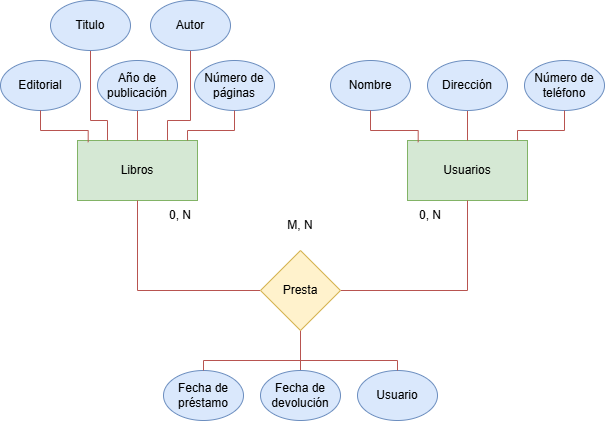

The diagram above was exported from draw.io. Its source (the exported page's mxGraphModel, read from the mxfile embedded in the PNG):
<mxGraphModel dx="746" dy="433" grid="1" gridSize="10" guides="1" tooltips="1" connect="1" arrows="1" fold="1" page="1" pageScale="1" pageWidth="827" pageHeight="1169" background="#FFFFFF" math="0" shadow="0">
  <root>
    <mxCell id="0" />
    <mxCell id="1" parent="0" />
    <mxCell id="aXrm9M7t7L0dvtJOlRcS-1" value="Libros" style="rounded=0;whiteSpace=wrap;html=1;fillColor=#d5e8d4;strokeColor=#82b366;" parent="1" vertex="1">
      <mxGeometry x="217" y="220" width="120" height="60" as="geometry" />
    </mxCell>
    <mxCell id="aXrm9M7t7L0dvtJOlRcS-13" value="" style="edgeStyle=orthogonalEdgeStyle;rounded=0;orthogonalLoop=1;jettySize=auto;html=1;endArrow=none;endFill=0;fillColor=#f8cecc;strokeColor=#b85450;" parent="1" source="aXrm9M7t7L0dvtJOlRcS-2" target="aXrm9M7t7L0dvtJOlRcS-1" edge="1">
      <mxGeometry relative="1" as="geometry" />
    </mxCell>
    <mxCell id="aXrm9M7t7L0dvtJOlRcS-2" value="Año de publicación" style="ellipse;whiteSpace=wrap;html=1;fillColor=#dae8fc;strokeColor=#6c8ebf;" parent="1" vertex="1">
      <mxGeometry x="237" y="140" width="80" height="50" as="geometry" />
    </mxCell>
    <mxCell id="aXrm9M7t7L0dvtJOlRcS-14" style="edgeStyle=orthogonalEdgeStyle;rounded=0;orthogonalLoop=1;jettySize=auto;html=1;entryX=0.75;entryY=0;entryDx=0;entryDy=0;endArrow=none;endFill=0;fillColor=#f8cecc;strokeColor=#b85450;" parent="1" source="aXrm9M7t7L0dvtJOlRcS-7" target="aXrm9M7t7L0dvtJOlRcS-1" edge="1">
      <mxGeometry relative="1" as="geometry">
        <Array as="points">
          <mxPoint x="330" y="200" />
          <mxPoint x="307" y="200" />
        </Array>
      </mxGeometry>
    </mxCell>
    <mxCell id="aXrm9M7t7L0dvtJOlRcS-7" value="Autor" style="ellipse;whiteSpace=wrap;html=1;fillColor=#dae8fc;strokeColor=#6c8ebf;" parent="1" vertex="1">
      <mxGeometry x="290" y="80" width="80" height="50" as="geometry" />
    </mxCell>
    <mxCell id="aXrm9M7t7L0dvtJOlRcS-12" style="edgeStyle=orthogonalEdgeStyle;rounded=0;orthogonalLoop=1;jettySize=auto;html=1;entryX=0.25;entryY=0;entryDx=0;entryDy=0;endArrow=none;endFill=0;fillColor=#f8cecc;strokeColor=#b85450;" parent="1" source="aXrm9M7t7L0dvtJOlRcS-8" target="aXrm9M7t7L0dvtJOlRcS-1" edge="1">
      <mxGeometry relative="1" as="geometry">
        <Array as="points">
          <mxPoint x="230" y="200" />
          <mxPoint x="247" y="200" />
        </Array>
      </mxGeometry>
    </mxCell>
    <mxCell id="aXrm9M7t7L0dvtJOlRcS-8" value="Titulo" style="ellipse;whiteSpace=wrap;html=1;fillColor=#dae8fc;strokeColor=#6c8ebf;" parent="1" vertex="1">
      <mxGeometry x="190" y="80" width="80" height="50" as="geometry" />
    </mxCell>
    <mxCell id="aXrm9M7t7L0dvtJOlRcS-9" value="Número de páginas" style="ellipse;whiteSpace=wrap;html=1;fillColor=#dae8fc;strokeColor=#6c8ebf;" parent="1" vertex="1">
      <mxGeometry x="334" y="140" width="80" height="50" as="geometry" />
    </mxCell>
    <mxCell id="aXrm9M7t7L0dvtJOlRcS-10" value="Editorial" style="ellipse;whiteSpace=wrap;html=1;fillColor=#dae8fc;strokeColor=#6c8ebf;" parent="1" vertex="1">
      <mxGeometry x="140" y="140" width="80" height="50" as="geometry" />
    </mxCell>
    <mxCell id="aXrm9M7t7L0dvtJOlRcS-11" style="edgeStyle=orthogonalEdgeStyle;rounded=0;orthogonalLoop=1;jettySize=auto;html=1;entryX=0.089;entryY=0.028;entryDx=0;entryDy=0;entryPerimeter=0;endArrow=none;endFill=0;fillColor=#f8cecc;strokeColor=#b85450;" parent="1" source="aXrm9M7t7L0dvtJOlRcS-10" target="aXrm9M7t7L0dvtJOlRcS-1" edge="1">
      <mxGeometry relative="1" as="geometry" />
    </mxCell>
    <mxCell id="aXrm9M7t7L0dvtJOlRcS-15" style="edgeStyle=orthogonalEdgeStyle;rounded=0;orthogonalLoop=1;jettySize=auto;html=1;entryX=0.917;entryY=0;entryDx=0;entryDy=0;entryPerimeter=0;endArrow=none;endFill=0;fillColor=#f8cecc;strokeColor=#b85450;" parent="1" source="aXrm9M7t7L0dvtJOlRcS-9" target="aXrm9M7t7L0dvtJOlRcS-1" edge="1">
      <mxGeometry relative="1" as="geometry" />
    </mxCell>
    <mxCell id="aXrm9M7t7L0dvtJOlRcS-16" value="Usuarios" style="rounded=0;whiteSpace=wrap;html=1;fillColor=#d5e8d4;strokeColor=#82b366;" parent="1" vertex="1">
      <mxGeometry x="547" y="220" width="120" height="60" as="geometry" />
    </mxCell>
    <mxCell id="aXrm9M7t7L0dvtJOlRcS-17" value="" style="edgeStyle=orthogonalEdgeStyle;rounded=0;orthogonalLoop=1;jettySize=auto;html=1;endArrow=none;endFill=0;fillColor=#f8cecc;strokeColor=#b85450;" parent="1" source="aXrm9M7t7L0dvtJOlRcS-18" target="aXrm9M7t7L0dvtJOlRcS-16" edge="1">
      <mxGeometry relative="1" as="geometry" />
    </mxCell>
    <mxCell id="aXrm9M7t7L0dvtJOlRcS-18" value="Dirección" style="ellipse;whiteSpace=wrap;html=1;fillColor=#dae8fc;strokeColor=#6c8ebf;" parent="1" vertex="1">
      <mxGeometry x="567" y="140" width="80" height="50" as="geometry" />
    </mxCell>
    <mxCell id="aXrm9M7t7L0dvtJOlRcS-23" value="Número de teléfono" style="ellipse;whiteSpace=wrap;html=1;fillColor=#dae8fc;strokeColor=#6c8ebf;" parent="1" vertex="1">
      <mxGeometry x="664" y="140" width="80" height="50" as="geometry" />
    </mxCell>
    <mxCell id="aXrm9M7t7L0dvtJOlRcS-24" value="Nombre" style="ellipse;whiteSpace=wrap;html=1;fillColor=#dae8fc;strokeColor=#6c8ebf;" parent="1" vertex="1">
      <mxGeometry x="470" y="140" width="80" height="50" as="geometry" />
    </mxCell>
    <mxCell id="aXrm9M7t7L0dvtJOlRcS-25" style="edgeStyle=orthogonalEdgeStyle;rounded=0;orthogonalLoop=1;jettySize=auto;html=1;entryX=0.089;entryY=0.028;entryDx=0;entryDy=0;entryPerimeter=0;endArrow=none;endFill=0;fillColor=#f8cecc;strokeColor=#b85450;" parent="1" source="aXrm9M7t7L0dvtJOlRcS-24" target="aXrm9M7t7L0dvtJOlRcS-16" edge="1">
      <mxGeometry relative="1" as="geometry" />
    </mxCell>
    <mxCell id="aXrm9M7t7L0dvtJOlRcS-26" style="edgeStyle=orthogonalEdgeStyle;rounded=0;orthogonalLoop=1;jettySize=auto;html=1;entryX=0.917;entryY=0;entryDx=0;entryDy=0;entryPerimeter=0;endArrow=none;endFill=0;fillColor=#f8cecc;strokeColor=#b85450;" parent="1" source="aXrm9M7t7L0dvtJOlRcS-23" target="aXrm9M7t7L0dvtJOlRcS-16" edge="1">
      <mxGeometry relative="1" as="geometry" />
    </mxCell>
    <mxCell id="aXrm9M7t7L0dvtJOlRcS-44" style="edgeStyle=orthogonalEdgeStyle;rounded=0;orthogonalLoop=1;jettySize=auto;html=1;entryX=0.5;entryY=1;entryDx=0;entryDy=0;exitX=0;exitY=0.5;exitDx=0;exitDy=0;endArrow=none;endFill=0;fillColor=#f8cecc;strokeColor=#b85450;" parent="1" source="mahh103u4RMyHGoOP_3q-1" target="aXrm9M7t7L0dvtJOlRcS-1" edge="1">
      <mxGeometry relative="1" as="geometry">
        <mxPoint x="387" y="370" as="sourcePoint" />
        <mxPoint x="277" y="320" as="targetPoint" />
      </mxGeometry>
    </mxCell>
    <mxCell id="aXrm9M7t7L0dvtJOlRcS-47" style="edgeStyle=orthogonalEdgeStyle;rounded=0;orthogonalLoop=1;jettySize=auto;html=1;endArrow=none;endFill=0;fillColor=#f8cecc;strokeColor=#b85450;entryX=0.5;entryY=1;entryDx=0;entryDy=0;exitX=1;exitY=0.5;exitDx=0;exitDy=0;" parent="1" source="mahh103u4RMyHGoOP_3q-1" target="aXrm9M7t7L0dvtJOlRcS-16" edge="1">
      <mxGeometry relative="1" as="geometry">
        <mxPoint x="507" y="440" as="sourcePoint" />
        <mxPoint x="607" y="390" as="targetPoint" />
      </mxGeometry>
    </mxCell>
    <mxCell id="aXrm9M7t7L0dvtJOlRcS-42" style="edgeStyle=orthogonalEdgeStyle;rounded=0;orthogonalLoop=1;jettySize=auto;html=1;entryX=0.5;entryY=1;entryDx=0;entryDy=0;endArrow=none;endFill=0;fillColor=#f8cecc;strokeColor=#b85450;" parent="1" source="aXrm9M7t7L0dvtJOlRcS-29" target="mahh103u4RMyHGoOP_3q-1" edge="1">
      <mxGeometry relative="1" as="geometry">
        <mxPoint x="447" y="470" as="targetPoint" />
      </mxGeometry>
    </mxCell>
    <mxCell id="aXrm9M7t7L0dvtJOlRcS-29" value="Fecha de devolución" style="ellipse;whiteSpace=wrap;html=1;fillColor=#dae8fc;strokeColor=#6c8ebf;" parent="1" vertex="1">
      <mxGeometry x="400" y="450" width="80" height="50" as="geometry" />
    </mxCell>
    <mxCell id="aXrm9M7t7L0dvtJOlRcS-34" value="Usuario" style="ellipse;whiteSpace=wrap;html=1;fillColor=#dae8fc;strokeColor=#6c8ebf;" parent="1" vertex="1">
      <mxGeometry x="497" y="450" width="80" height="50" as="geometry" />
    </mxCell>
    <mxCell id="aXrm9M7t7L0dvtJOlRcS-35" value="Fecha de préstamo" style="ellipse;whiteSpace=wrap;html=1;fillColor=#dae8fc;strokeColor=#6c8ebf;" parent="1" vertex="1">
      <mxGeometry x="303" y="450" width="80" height="50" as="geometry" />
    </mxCell>
    <mxCell id="aXrm9M7t7L0dvtJOlRcS-41" style="edgeStyle=orthogonalEdgeStyle;rounded=0;orthogonalLoop=1;jettySize=auto;html=1;entryX=0.5;entryY=1;entryDx=0;entryDy=0;endArrow=none;endFill=0;fillColor=#f8cecc;strokeColor=#b85450;" parent="1" source="aXrm9M7t7L0dvtJOlRcS-35" target="mahh103u4RMyHGoOP_3q-1" edge="1">
      <mxGeometry relative="1" as="geometry">
        <mxPoint x="408.3599999999999" y="472.34000000000003" as="targetPoint" />
        <Array as="points">
          <mxPoint x="343" y="440" />
          <mxPoint x="440" y="440" />
        </Array>
      </mxGeometry>
    </mxCell>
    <mxCell id="aXrm9M7t7L0dvtJOlRcS-43" style="edgeStyle=orthogonalEdgeStyle;rounded=0;orthogonalLoop=1;jettySize=auto;html=1;entryX=0.5;entryY=1;entryDx=0;entryDy=0;endArrow=none;endFill=0;fillColor=#f8cecc;strokeColor=#b85450;" parent="1" source="aXrm9M7t7L0dvtJOlRcS-34" target="mahh103u4RMyHGoOP_3q-1" edge="1">
      <mxGeometry relative="1" as="geometry">
        <mxPoint x="491.03999999999996" y="470" as="targetPoint" />
        <Array as="points">
          <mxPoint x="537" y="440" />
          <mxPoint x="440" y="440" />
        </Array>
      </mxGeometry>
    </mxCell>
    <mxCell id="aXrm9M7t7L0dvtJOlRcS-49" value="0, N" style="text;html=1;align=center;verticalAlign=middle;whiteSpace=wrap;rounded=0;" parent="1" vertex="1">
      <mxGeometry x="290" y="280" width="60" height="30" as="geometry" />
    </mxCell>
    <mxCell id="aXrm9M7t7L0dvtJOlRcS-52" value="0, N" style="text;html=1;align=center;verticalAlign=middle;whiteSpace=wrap;rounded=0;" parent="1" vertex="1">
      <mxGeometry x="540" y="280" width="60" height="30" as="geometry" />
    </mxCell>
    <mxCell id="mahh103u4RMyHGoOP_3q-1" value="Presta" style="rhombus;whiteSpace=wrap;html=1;fillColor=#fff2cc;strokeColor=#d6b656;" vertex="1" parent="1">
      <mxGeometry x="400" y="330" width="80" height="80" as="geometry" />
    </mxCell>
    <mxCell id="mahh103u4RMyHGoOP_3q-3" value="M, N" style="text;html=1;align=center;verticalAlign=middle;whiteSpace=wrap;rounded=0;" vertex="1" parent="1">
      <mxGeometry x="410" y="290" width="60" height="30" as="geometry" />
    </mxCell>
  </root>
</mxGraphModel>